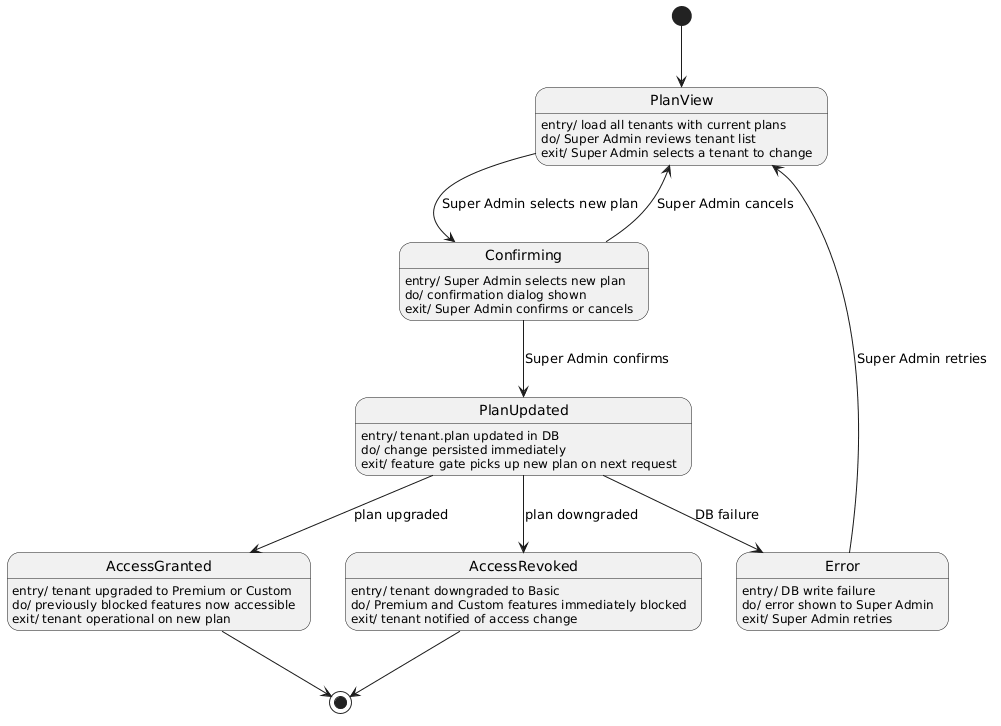

The diagram above was rendered by PlantUML. Its source (embedded in the PNG):
@startuml
[*] --> PlanView

PlanView : entry/ load all tenants with current plans
PlanView : do/ Super Admin reviews tenant list
PlanView : exit/ Super Admin selects a tenant to change

Confirming : entry/ Super Admin selects new plan
Confirming : do/ confirmation dialog shown
Confirming : exit/ Super Admin confirms or cancels

PlanUpdated : entry/ tenant.plan updated in DB
PlanUpdated : do/ change persisted immediately
PlanUpdated : exit/ feature gate picks up new plan on next request

AccessGranted : entry/ tenant upgraded to Premium or Custom
AccessGranted : do/ previously blocked features now accessible
AccessGranted : exit/ tenant operational on new plan

AccessRevoked : entry/ tenant downgraded to Basic
AccessRevoked : do/ Premium and Custom features immediately blocked
AccessRevoked : exit/ tenant notified of access change

Error : entry/ DB write failure
Error : do/ error shown to Super Admin
Error : exit/ Super Admin retries

PlanView --> Confirming : Super Admin selects new plan
Confirming --> PlanUpdated : Super Admin confirms
Confirming --> PlanView : Super Admin cancels
PlanUpdated --> AccessGranted : plan upgraded
PlanUpdated --> AccessRevoked : plan downgraded
PlanUpdated --> Error : DB failure
AccessGranted --> [*]
AccessRevoked --> [*]
Error --> PlanView : Super Admin retries
@enduml